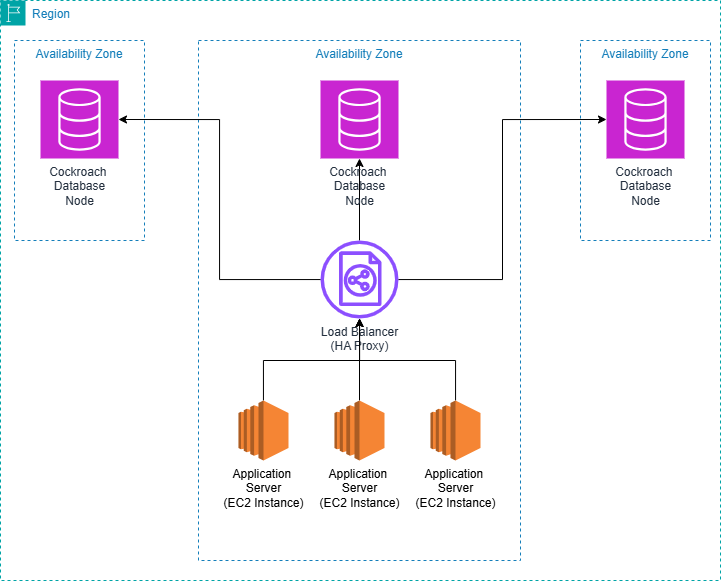

The diagram above was exported from draw.io. Its source (the exported page's mxGraphModel, read from the mxfile embedded in the PNG):
<mxGraphModel dx="1226" dy="660" grid="1" gridSize="10" guides="1" tooltips="1" connect="1" arrows="1" fold="1" page="1" pageScale="1" pageWidth="850" pageHeight="1100" math="0" shadow="0">
  <root>
    <mxCell id="0" />
    <mxCell id="1" parent="0" />
    <mxCell id="hYU7dxY_UMT3ooDo4hWc-16" value="Availability Zone" style="fillColor=none;strokeColor=#147EBA;dashed=1;verticalAlign=top;fontStyle=0;fontColor=#147EBA;whiteSpace=wrap;html=1;" vertex="1" parent="1">
      <mxGeometry x="134" y="80" width="130" height="200" as="geometry" />
    </mxCell>
    <mxCell id="hYU7dxY_UMT3ooDo4hWc-17" value="Availability Zone" style="fillColor=none;strokeColor=#147EBA;dashed=1;verticalAlign=top;fontStyle=0;fontColor=#147EBA;whiteSpace=wrap;html=1;" vertex="1" parent="1">
      <mxGeometry x="318" y="80" width="322" height="520" as="geometry" />
    </mxCell>
    <mxCell id="hYU7dxY_UMT3ooDo4hWc-18" value="Availability Zone" style="fillColor=none;strokeColor=#147EBA;dashed=1;verticalAlign=top;fontStyle=0;fontColor=#147EBA;whiteSpace=wrap;html=1;" vertex="1" parent="1">
      <mxGeometry x="700" y="80" width="130" height="200" as="geometry" />
    </mxCell>
    <mxCell id="hYU7dxY_UMT3ooDo4hWc-1" value="Cockroach&amp;nbsp;&lt;div&gt;Database&lt;/div&gt;&lt;div&gt;Node&lt;/div&gt;" style="sketch=0;points=[[0,0,0],[0.25,0,0],[0.5,0,0],[0.75,0,0],[1,0,0],[0,1,0],[0.25,1,0],[0.5,1,0],[0.75,1,0],[1,1,0],[0,0.25,0],[0,0.5,0],[0,0.75,0],[1,0.25,0],[1,0.5,0],[1,0.75,0]];outlineConnect=0;fontColor=#232F3E;fillColor=#C925D1;strokeColor=#ffffff;dashed=0;verticalLabelPosition=bottom;verticalAlign=top;align=center;html=1;fontSize=12;fontStyle=0;aspect=fixed;shape=mxgraph.aws4.resourceIcon;resIcon=mxgraph.aws4.database;" vertex="1" parent="1">
      <mxGeometry x="726" y="120" width="78" height="78" as="geometry" />
    </mxCell>
    <mxCell id="hYU7dxY_UMT3ooDo4hWc-25" style="edgeStyle=orthogonalEdgeStyle;rounded=0;orthogonalLoop=1;jettySize=auto;html=1;" edge="1" parent="1" source="hYU7dxY_UMT3ooDo4hWc-4" target="hYU7dxY_UMT3ooDo4hWc-10">
      <mxGeometry relative="1" as="geometry" />
    </mxCell>
    <mxCell id="hYU7dxY_UMT3ooDo4hWc-4" value="Load Balancer&lt;div&gt;(HA Proxy)&lt;/div&gt;" style="sketch=0;outlineConnect=0;fontColor=#232F3E;gradientColor=none;fillColor=#8C4FFF;strokeColor=none;dashed=0;verticalLabelPosition=bottom;verticalAlign=top;align=center;html=1;fontSize=12;fontStyle=0;aspect=fixed;pointerEvents=1;shape=mxgraph.aws4.classic_load_balancer;" vertex="1" parent="1">
      <mxGeometry x="440" y="280" width="78" height="78" as="geometry" />
    </mxCell>
    <mxCell id="hYU7dxY_UMT3ooDo4hWc-19" style="edgeStyle=orthogonalEdgeStyle;rounded=0;orthogonalLoop=1;jettySize=auto;html=1;" edge="1" parent="1" source="hYU7dxY_UMT3ooDo4hWc-6" target="hYU7dxY_UMT3ooDo4hWc-4">
      <mxGeometry relative="1" as="geometry" />
    </mxCell>
    <mxCell id="hYU7dxY_UMT3ooDo4hWc-6" value="Application&amp;nbsp;&lt;div&gt;Server&lt;div&gt;(EC2 Instance)&lt;/div&gt;&lt;/div&gt;" style="outlineConnect=0;dashed=0;verticalLabelPosition=bottom;verticalAlign=top;align=center;html=1;shape=mxgraph.aws3.ec2;fillColor=#F58534;gradientColor=none;" vertex="1" parent="1">
      <mxGeometry x="454" y="440" width="50" height="60" as="geometry" />
    </mxCell>
    <mxCell id="hYU7dxY_UMT3ooDo4hWc-9" value="Cockroach&amp;nbsp;&lt;div&gt;Database&lt;/div&gt;&lt;div&gt;Node&lt;/div&gt;" style="sketch=0;points=[[0,0,0],[0.25,0,0],[0.5,0,0],[0.75,0,0],[1,0,0],[0,1,0],[0.25,1,0],[0.5,1,0],[0.75,1,0],[1,1,0],[0,0.25,0],[0,0.5,0],[0,0.75,0],[1,0.25,0],[1,0.5,0],[1,0.75,0]];outlineConnect=0;fontColor=#232F3E;fillColor=#C925D1;strokeColor=#ffffff;dashed=0;verticalLabelPosition=bottom;verticalAlign=top;align=center;html=1;fontSize=12;fontStyle=0;aspect=fixed;shape=mxgraph.aws4.resourceIcon;resIcon=mxgraph.aws4.database;" vertex="1" parent="1">
      <mxGeometry x="160" y="120" width="78" height="78" as="geometry" />
    </mxCell>
    <mxCell id="hYU7dxY_UMT3ooDo4hWc-10" value="Cockroach&amp;nbsp;&lt;div&gt;Database&lt;/div&gt;&lt;div&gt;Node&lt;/div&gt;" style="sketch=0;points=[[0,0,0],[0.25,0,0],[0.5,0,0],[0.75,0,0],[1,0,0],[0,1,0],[0.25,1,0],[0.5,1,0],[0.75,1,0],[1,1,0],[0,0.25,0],[0,0.5,0],[0,0.75,0],[1,0.25,0],[1,0.5,0],[1,0.75,0]];outlineConnect=0;fontColor=#232F3E;fillColor=#C925D1;strokeColor=#ffffff;dashed=0;verticalLabelPosition=bottom;verticalAlign=top;align=center;html=1;fontSize=12;fontStyle=0;aspect=fixed;shape=mxgraph.aws4.resourceIcon;resIcon=mxgraph.aws4.database;" vertex="1" parent="1">
      <mxGeometry x="440" y="120" width="78" height="78" as="geometry" />
    </mxCell>
    <mxCell id="hYU7dxY_UMT3ooDo4hWc-21" style="edgeStyle=orthogonalEdgeStyle;rounded=0;orthogonalLoop=1;jettySize=auto;html=1;" edge="1" parent="1" source="hYU7dxY_UMT3ooDo4hWc-13" target="hYU7dxY_UMT3ooDo4hWc-4">
      <mxGeometry relative="1" as="geometry">
        <Array as="points">
          <mxPoint x="383" y="400" />
          <mxPoint x="479" y="400" />
        </Array>
      </mxGeometry>
    </mxCell>
    <mxCell id="hYU7dxY_UMT3ooDo4hWc-13" value="Application&amp;nbsp;&lt;div&gt;Server&lt;div&gt;(EC2 Instance)&lt;/div&gt;&lt;/div&gt;" style="outlineConnect=0;dashed=0;verticalLabelPosition=bottom;verticalAlign=top;align=center;html=1;shape=mxgraph.aws3.ec2;fillColor=#F58534;gradientColor=none;" vertex="1" parent="1">
      <mxGeometry x="358" y="440" width="50" height="60" as="geometry" />
    </mxCell>
    <mxCell id="hYU7dxY_UMT3ooDo4hWc-20" style="edgeStyle=orthogonalEdgeStyle;rounded=0;orthogonalLoop=1;jettySize=auto;html=1;" edge="1" parent="1" source="hYU7dxY_UMT3ooDo4hWc-15" target="hYU7dxY_UMT3ooDo4hWc-4">
      <mxGeometry relative="1" as="geometry">
        <Array as="points">
          <mxPoint x="575" y="400" />
          <mxPoint x="479" y="400" />
        </Array>
      </mxGeometry>
    </mxCell>
    <mxCell id="hYU7dxY_UMT3ooDo4hWc-15" value="Application&amp;nbsp;&lt;div&gt;Server&lt;div&gt;(EC2 Instance)&lt;/div&gt;&lt;/div&gt;" style="outlineConnect=0;dashed=0;verticalLabelPosition=bottom;verticalAlign=top;align=center;html=1;shape=mxgraph.aws3.ec2;fillColor=#F58534;gradientColor=none;" vertex="1" parent="1">
      <mxGeometry x="550" y="440" width="50" height="60" as="geometry" />
    </mxCell>
    <mxCell id="hYU7dxY_UMT3ooDo4hWc-22" style="edgeStyle=orthogonalEdgeStyle;rounded=0;orthogonalLoop=1;jettySize=auto;html=1;entryX=0;entryY=0.5;entryDx=0;entryDy=0;entryPerimeter=0;" edge="1" parent="1" source="hYU7dxY_UMT3ooDo4hWc-4" target="hYU7dxY_UMT3ooDo4hWc-1">
      <mxGeometry relative="1" as="geometry" />
    </mxCell>
    <mxCell id="hYU7dxY_UMT3ooDo4hWc-24" style="edgeStyle=orthogonalEdgeStyle;rounded=0;orthogonalLoop=1;jettySize=auto;html=1;entryX=1;entryY=0.5;entryDx=0;entryDy=0;entryPerimeter=0;" edge="1" parent="1" source="hYU7dxY_UMT3ooDo4hWc-4" target="hYU7dxY_UMT3ooDo4hWc-9">
      <mxGeometry relative="1" as="geometry" />
    </mxCell>
    <mxCell id="hYU7dxY_UMT3ooDo4hWc-26" value="Region" style="points=[[0,0],[0.25,0],[0.5,0],[0.75,0],[1,0],[1,0.25],[1,0.5],[1,0.75],[1,1],[0.75,1],[0.5,1],[0.25,1],[0,1],[0,0.75],[0,0.5],[0,0.25]];outlineConnect=0;gradientColor=none;html=1;whiteSpace=wrap;fontSize=12;fontStyle=0;container=1;pointerEvents=0;collapsible=0;recursiveResize=0;shape=mxgraph.aws4.group;grIcon=mxgraph.aws4.group_region;strokeColor=#00A4A6;fillColor=none;verticalAlign=top;align=left;spacingLeft=30;fontColor=#147EBA;dashed=1;" vertex="1" parent="1">
      <mxGeometry x="120" y="40" width="720" height="580" as="geometry" />
    </mxCell>
  </root>
</mxGraphModel>